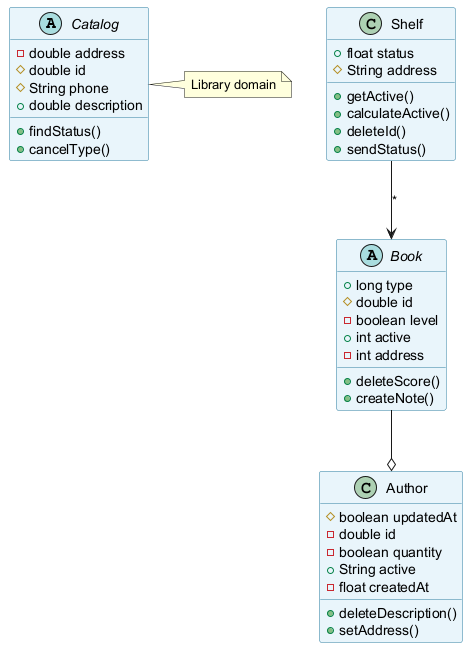

The diagram above was rendered by PlantUML. Its source (embedded in the PNG):
@startuml
skinparam backgroundColor #FFFFFF
skinparam classBackgroundColor #E8F4FA
skinparam classBorderColor #2C7DA0
abstract class Catalog {
  -double address
  #double id
  #String phone
  +double description
  +findStatus()
  +cancelType()
}
class Shelf {
  +float status
  #String address
  +getActive()
  +calculateActive()
  +deleteId()
  +sendStatus()
}
class Author {
  #boolean updatedAt
  -double id
  -boolean quantity
  +String active
  -float createdAt
  +deleteDescription()
  +setAddress()
}
abstract class Book {
  +long type
  #double id
  -boolean level
  +int active
  -int address
  +deleteScore()
  +createNote()
}
Shelf --> Book : "*"
Book --o Author
note right of Catalog : Library domain
@enduml